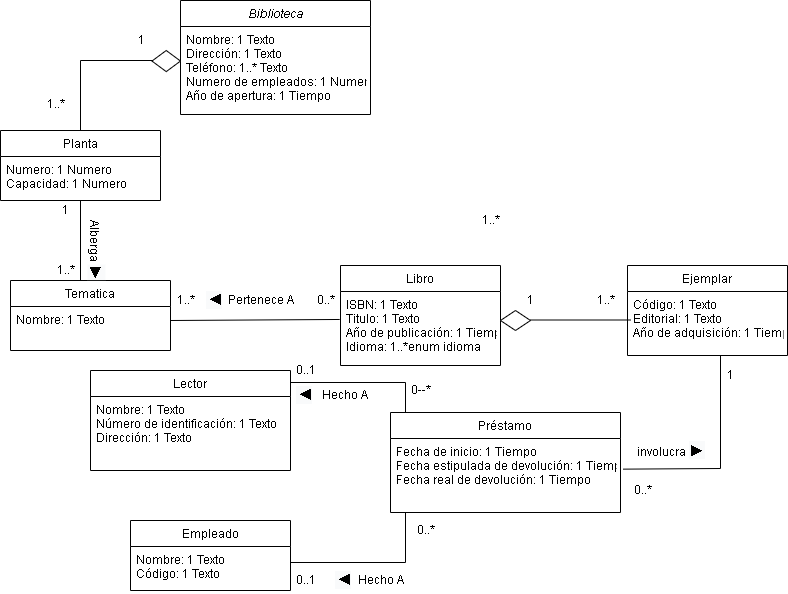

The diagram above was exported from draw.io. Its source (the exported page's mxGraphModel, read from the mxfile embedded in the PNG):
<mxGraphModel dx="1038" dy="579" grid="1" gridSize="10" guides="1" tooltips="1" connect="1" arrows="1" fold="1" page="1" pageScale="1" pageWidth="827" pageHeight="1169" math="0" shadow="0">
  <root>
    <mxCell id="WIyWlLk6GJQsqaUBKTNV-0" />
    <mxCell id="WIyWlLk6GJQsqaUBKTNV-1" parent="WIyWlLk6GJQsqaUBKTNV-0" />
    <mxCell id="zkfFHV4jXpPFQw0GAbJ--0" value="Biblioteca" style="swimlane;fontStyle=2;align=center;verticalAlign=top;childLayout=stackLayout;horizontal=1;startSize=26;horizontalStack=0;resizeParent=1;resizeLast=0;collapsible=1;marginBottom=0;rounded=0;shadow=0;strokeWidth=1;" parent="WIyWlLk6GJQsqaUBKTNV-1" vertex="1">
      <mxGeometry x="220" y="40" width="190" height="114" as="geometry">
        <mxRectangle x="230" y="140" width="160" height="26" as="alternateBounds" />
      </mxGeometry>
    </mxCell>
    <mxCell id="zkfFHV4jXpPFQw0GAbJ--2" value="Nombre: 1 Texto&#10;Dirección: 1 Texto&#10;Teléfono: 1..* Texto&#10;Numero de empleados: 1 Numero&#10;Año de apertura: 1 Tiempo" style="text;align=left;verticalAlign=top;spacingLeft=4;spacingRight=4;overflow=hidden;rotatable=0;points=[[0,0.5],[1,0.5]];portConstraint=eastwest;rounded=0;shadow=0;html=0;" parent="zkfFHV4jXpPFQw0GAbJ--0" vertex="1">
      <mxGeometry y="26" width="190" height="88" as="geometry" />
    </mxCell>
    <mxCell id="zkfFHV4jXpPFQw0GAbJ--13" value="Planta" style="swimlane;fontStyle=0;align=center;verticalAlign=top;childLayout=stackLayout;horizontal=1;startSize=26;horizontalStack=0;resizeParent=1;resizeLast=0;collapsible=1;marginBottom=0;rounded=0;shadow=0;strokeWidth=1;" parent="WIyWlLk6GJQsqaUBKTNV-1" vertex="1">
      <mxGeometry x="40" y="170" width="160" height="70" as="geometry">
        <mxRectangle x="340" y="380" width="170" height="26" as="alternateBounds" />
      </mxGeometry>
    </mxCell>
    <mxCell id="zkfFHV4jXpPFQw0GAbJ--14" value="Numero: 1 Numero&#10;Capacidad: 1 Numero" style="text;align=left;verticalAlign=top;spacingLeft=4;spacingRight=4;overflow=hidden;rotatable=0;points=[[0,0.5],[1,0.5]];portConstraint=eastwest;" parent="zkfFHV4jXpPFQw0GAbJ--13" vertex="1">
      <mxGeometry y="26" width="160" height="44" as="geometry" />
    </mxCell>
    <mxCell id="dyMRBLGemv7EjlKJSBSl-1" value="Tematica" style="swimlane;fontStyle=0;align=center;verticalAlign=top;childLayout=stackLayout;horizontal=1;startSize=26;horizontalStack=0;resizeParent=1;resizeLast=0;collapsible=1;marginBottom=0;rounded=0;shadow=0;strokeWidth=1;" parent="WIyWlLk6GJQsqaUBKTNV-1" vertex="1">
      <mxGeometry x="50" y="320" width="160" height="70" as="geometry">
        <mxRectangle x="340" y="380" width="170" height="26" as="alternateBounds" />
      </mxGeometry>
    </mxCell>
    <mxCell id="dyMRBLGemv7EjlKJSBSl-2" value="Nombre: 1 Texto" style="text;align=left;verticalAlign=top;spacingLeft=4;spacingRight=4;overflow=hidden;rotatable=0;points=[[0,0.5],[1,0.5]];portConstraint=eastwest;" parent="dyMRBLGemv7EjlKJSBSl-1" vertex="1">
      <mxGeometry y="26" width="160" height="44" as="geometry" />
    </mxCell>
    <mxCell id="dyMRBLGemv7EjlKJSBSl-3" value="Libro" style="swimlane;fontStyle=0;align=center;verticalAlign=top;childLayout=stackLayout;horizontal=1;startSize=26;horizontalStack=0;resizeParent=1;resizeLast=0;collapsible=1;marginBottom=0;rounded=0;shadow=0;strokeWidth=1;" parent="WIyWlLk6GJQsqaUBKTNV-1" vertex="1">
      <mxGeometry x="380" y="305" width="160" height="100" as="geometry">
        <mxRectangle x="340" y="380" width="170" height="26" as="alternateBounds" />
      </mxGeometry>
    </mxCell>
    <mxCell id="dyMRBLGemv7EjlKJSBSl-4" value="ISBN: 1 Texto&#10;Titulo: 1 Texto&#10;Año de publicación: 1 Tiempo&#10;Idioma: 1..*enum idioma   &#10;" style="text;align=left;verticalAlign=top;spacingLeft=4;spacingRight=4;overflow=hidden;rotatable=0;points=[[0,0.5],[1,0.5]];portConstraint=eastwest;" parent="dyMRBLGemv7EjlKJSBSl-3" vertex="1">
      <mxGeometry y="26" width="160" height="74" as="geometry" />
    </mxCell>
    <mxCell id="dyMRBLGemv7EjlKJSBSl-5" value="Ejemplar" style="swimlane;fontStyle=0;align=center;verticalAlign=top;childLayout=stackLayout;horizontal=1;startSize=26;horizontalStack=0;resizeParent=1;resizeLast=0;collapsible=1;marginBottom=0;rounded=0;shadow=0;strokeWidth=1;" parent="WIyWlLk6GJQsqaUBKTNV-1" vertex="1">
      <mxGeometry x="667" y="305" width="160" height="90" as="geometry">
        <mxRectangle x="340" y="380" width="170" height="26" as="alternateBounds" />
      </mxGeometry>
    </mxCell>
    <mxCell id="dyMRBLGemv7EjlKJSBSl-6" value="Código: 1 Texto&#10;Editorial: 1 Texto&#10;Año de adquisición: 1 Tiempo" style="text;align=left;verticalAlign=top;spacingLeft=4;spacingRight=4;overflow=hidden;rotatable=0;points=[[0,0.5],[1,0.5]];portConstraint=eastwest;" parent="dyMRBLGemv7EjlKJSBSl-5" vertex="1">
      <mxGeometry y="26" width="160" height="54" as="geometry" />
    </mxCell>
    <mxCell id="dyMRBLGemv7EjlKJSBSl-7" value="Préstamo" style="swimlane;fontStyle=0;align=center;verticalAlign=top;childLayout=stackLayout;horizontal=1;startSize=26;horizontalStack=0;resizeParent=1;resizeLast=0;collapsible=1;marginBottom=0;rounded=0;shadow=0;strokeWidth=1;" parent="WIyWlLk6GJQsqaUBKTNV-1" vertex="1">
      <mxGeometry x="430" y="452" width="230" height="100" as="geometry">
        <mxRectangle x="340" y="380" width="170" height="26" as="alternateBounds" />
      </mxGeometry>
    </mxCell>
    <mxCell id="dyMRBLGemv7EjlKJSBSl-8" value="Fecha de inicio: 1 Tiempo&#10;Fecha estipulada de devolución: 1 Tiempo&#10;Fecha real de devolución: 1 Tiempo" style="text;align=left;verticalAlign=top;spacingLeft=4;spacingRight=4;overflow=hidden;rotatable=0;points=[[0,0.5],[1,0.5]];portConstraint=eastwest;" parent="dyMRBLGemv7EjlKJSBSl-7" vertex="1">
      <mxGeometry y="26" width="230" height="74" as="geometry" />
    </mxCell>
    <mxCell id="dyMRBLGemv7EjlKJSBSl-9" value="Lector" style="swimlane;fontStyle=0;align=center;verticalAlign=top;childLayout=stackLayout;horizontal=1;startSize=26;horizontalStack=0;resizeParent=1;resizeLast=0;collapsible=1;marginBottom=0;rounded=0;shadow=0;strokeWidth=1;" parent="WIyWlLk6GJQsqaUBKTNV-1" vertex="1">
      <mxGeometry x="130" y="410" width="200" height="100" as="geometry">
        <mxRectangle x="340" y="380" width="170" height="26" as="alternateBounds" />
      </mxGeometry>
    </mxCell>
    <mxCell id="dyMRBLGemv7EjlKJSBSl-10" value="Nombre: 1 Texto&#10;Número de identificación: 1 Texto&#10;Dirección: 1 Texto" style="text;align=left;verticalAlign=top;spacingLeft=4;spacingRight=4;overflow=hidden;rotatable=0;points=[[0,0.5],[1,0.5]];portConstraint=eastwest;" parent="dyMRBLGemv7EjlKJSBSl-9" vertex="1">
      <mxGeometry y="26" width="200" height="74" as="geometry" />
    </mxCell>
    <mxCell id="dyMRBLGemv7EjlKJSBSl-11" value="Empleado" style="swimlane;fontStyle=0;align=center;verticalAlign=top;childLayout=stackLayout;horizontal=1;startSize=26;horizontalStack=0;resizeParent=1;resizeLast=0;collapsible=1;marginBottom=0;rounded=0;shadow=0;strokeWidth=1;" parent="WIyWlLk6GJQsqaUBKTNV-1" vertex="1">
      <mxGeometry x="170" y="560" width="160" height="70" as="geometry">
        <mxRectangle x="340" y="380" width="170" height="26" as="alternateBounds" />
      </mxGeometry>
    </mxCell>
    <mxCell id="dyMRBLGemv7EjlKJSBSl-12" value="Nombre: 1 Texto&#10;Código: 1 Texto" style="text;align=left;verticalAlign=top;spacingLeft=4;spacingRight=4;overflow=hidden;rotatable=0;points=[[0,0.5],[1,0.5]];portConstraint=eastwest;" parent="dyMRBLGemv7EjlKJSBSl-11" vertex="1">
      <mxGeometry y="26" width="160" height="44" as="geometry" />
    </mxCell>
    <mxCell id="dyMRBLGemv7EjlKJSBSl-13" value="" style="endArrow=none;html=1;rounded=0;" parent="WIyWlLk6GJQsqaUBKTNV-1" edge="1">
      <mxGeometry width="50" height="50" relative="1" as="geometry">
        <mxPoint x="120" y="170" as="sourcePoint" />
        <mxPoint x="200" y="100" as="targetPoint" />
        <Array as="points">
          <mxPoint x="120" y="100" />
        </Array>
      </mxGeometry>
    </mxCell>
    <mxCell id="dyMRBLGemv7EjlKJSBSl-14" value="" style="rhombus;whiteSpace=wrap;html=1;rotation=0;" parent="WIyWlLk6GJQsqaUBKTNV-1" vertex="1">
      <mxGeometry x="191.45999999999998" y="90" width="28.54" height="21.12" as="geometry" />
    </mxCell>
    <mxCell id="dyMRBLGemv7EjlKJSBSl-15" value="1" style="text;html=1;align=center;verticalAlign=middle;resizable=0;points=[];autosize=1;strokeColor=none;fillColor=none;" parent="WIyWlLk6GJQsqaUBKTNV-1" vertex="1">
      <mxGeometry x="171.46" y="70" width="20" height="20" as="geometry" />
    </mxCell>
    <mxCell id="dyMRBLGemv7EjlKJSBSl-16" value="1..*" style="text;html=1;align=center;verticalAlign=middle;resizable=0;points=[];autosize=1;strokeColor=none;fillColor=none;" parent="WIyWlLk6GJQsqaUBKTNV-1" vertex="1">
      <mxGeometry x="80" y="134" width="30" height="20" as="geometry" />
    </mxCell>
    <mxCell id="dyMRBLGemv7EjlKJSBSl-17" value="1" style="text;html=1;align=center;verticalAlign=middle;resizable=0;points=[];autosize=1;strokeColor=none;fillColor=none;" parent="WIyWlLk6GJQsqaUBKTNV-1" vertex="1">
      <mxGeometry x="95" y="240" width="20" height="20" as="geometry" />
    </mxCell>
    <mxCell id="dyMRBLGemv7EjlKJSBSl-20" value="1..*" style="text;html=1;align=center;verticalAlign=middle;resizable=0;points=[];autosize=1;strokeColor=none;fillColor=none;" parent="WIyWlLk6GJQsqaUBKTNV-1" vertex="1">
      <mxGeometry x="90" y="300" width="30" height="20" as="geometry" />
    </mxCell>
    <mxCell id="dyMRBLGemv7EjlKJSBSl-23" value="Alberga&amp;nbsp;&lt;span style=&quot;font-family: , , , &amp;#34;lucida grande&amp;#34; , &amp;#34;tahoma&amp;#34; , &amp;#34;verdana&amp;#34; , &amp;#34;arial&amp;#34; , sans-serif , &amp;#34;segoe ui emoji&amp;#34; , &amp;#34;segoe ui symbol&amp;#34; , &amp;#34;noto color emoji&amp;#34; , &amp;#34;notocoloremoji&amp;#34; , &amp;#34;emojisymbols&amp;#34; , &amp;#34;symbola&amp;#34; , &amp;#34;noto&amp;#34; , &amp;#34;android emoji&amp;#34; , &amp;#34;androidemoji&amp;#34; , &amp;#34;arial unicode ms&amp;#34; , &amp;#34;zapf dingbats&amp;#34; , &amp;#34;applecoloremoji&amp;#34; , &amp;#34;apple color emoji&amp;#34; ; font-size: 16px ; text-align: left ; background-color: rgba(224 , 230 , 235 , 0.2)&quot;&gt;►&lt;/span&gt;" style="text;html=1;align=center;verticalAlign=middle;resizable=0;points=[];autosize=1;strokeColor=none;fillColor=none;rotation=90;" parent="WIyWlLk6GJQsqaUBKTNV-1" vertex="1">
      <mxGeometry x="101.46" y="280" width="70" height="20" as="geometry" />
    </mxCell>
    <mxCell id="dyMRBLGemv7EjlKJSBSl-25" value="" style="endArrow=none;html=1;rounded=0;" parent="WIyWlLk6GJQsqaUBKTNV-1" edge="1">
      <mxGeometry width="50" height="50" relative="1" as="geometry">
        <mxPoint x="120" y="320" as="sourcePoint" />
        <mxPoint x="120" y="240" as="targetPoint" />
      </mxGeometry>
    </mxCell>
    <mxCell id="dyMRBLGemv7EjlKJSBSl-26" value="1..*" style="text;html=1;align=center;verticalAlign=middle;resizable=0;points=[];autosize=1;strokeColor=none;fillColor=none;" parent="WIyWlLk6GJQsqaUBKTNV-1" vertex="1">
      <mxGeometry x="210" y="330" width="30" height="20" as="geometry" />
    </mxCell>
    <mxCell id="dyMRBLGemv7EjlKJSBSl-27" value="&lt;span style=&quot;font-size: 16px ; text-align: left ; background-color: rgba(224 , 230 , 235 , 0.2)&quot;&gt;►&lt;/span&gt;" style="text;html=1;align=center;verticalAlign=middle;resizable=0;points=[];autosize=1;strokeColor=none;fillColor=none;rotation=-180;" parent="WIyWlLk6GJQsqaUBKTNV-1" vertex="1">
      <mxGeometry x="240" y="330" width="30" height="20" as="geometry" />
    </mxCell>
    <mxCell id="dyMRBLGemv7EjlKJSBSl-28" value="Pertenece A" style="text;html=1;align=center;verticalAlign=middle;resizable=0;points=[];autosize=1;strokeColor=none;fillColor=none;" parent="WIyWlLk6GJQsqaUBKTNV-1" vertex="1">
      <mxGeometry x="260" y="330" width="80" height="20" as="geometry" />
    </mxCell>
    <mxCell id="dyMRBLGemv7EjlKJSBSl-29" value="0..*" style="text;html=1;align=center;verticalAlign=middle;resizable=0;points=[];autosize=1;strokeColor=none;fillColor=none;" parent="WIyWlLk6GJQsqaUBKTNV-1" vertex="1">
      <mxGeometry x="350" y="330" width="30" height="20" as="geometry" />
    </mxCell>
    <mxCell id="dyMRBLGemv7EjlKJSBSl-30" value="" style="endArrow=none;html=1;rounded=0;entryX=-0.005;entryY=0.378;entryDx=0;entryDy=0;entryPerimeter=0;" parent="WIyWlLk6GJQsqaUBKTNV-1" target="dyMRBLGemv7EjlKJSBSl-4" edge="1">
      <mxGeometry width="50" height="50" relative="1" as="geometry">
        <mxPoint x="210" y="360" as="sourcePoint" />
        <mxPoint x="360" y="360" as="targetPoint" />
      </mxGeometry>
    </mxCell>
    <mxCell id="dyMRBLGemv7EjlKJSBSl-31" value="" style="rhombus;whiteSpace=wrap;html=1;" parent="WIyWlLk6GJQsqaUBKTNV-1" vertex="1">
      <mxGeometry x="540" y="350" width="30" height="20" as="geometry" />
    </mxCell>
    <mxCell id="dyMRBLGemv7EjlKJSBSl-32" value="1" style="text;html=1;align=center;verticalAlign=middle;resizable=0;points=[];autosize=1;strokeColor=none;fillColor=none;" parent="WIyWlLk6GJQsqaUBKTNV-1" vertex="1">
      <mxGeometry x="560" y="330" width="20" height="20" as="geometry" />
    </mxCell>
    <mxCell id="dyMRBLGemv7EjlKJSBSl-33" value="1..*" style="text;html=1;align=center;verticalAlign=middle;resizable=0;points=[];autosize=1;strokeColor=none;fillColor=none;" parent="WIyWlLk6GJQsqaUBKTNV-1" vertex="1">
      <mxGeometry x="515" y="250" width="30" height="20" as="geometry" />
    </mxCell>
    <mxCell id="dyMRBLGemv7EjlKJSBSl-35" value="" style="endArrow=none;html=1;rounded=0;" parent="WIyWlLk6GJQsqaUBKTNV-1" edge="1">
      <mxGeometry width="50" height="50" relative="1" as="geometry">
        <mxPoint x="570" y="359.5" as="sourcePoint" />
        <mxPoint x="670" y="359.5" as="targetPoint" />
      </mxGeometry>
    </mxCell>
    <mxCell id="dyMRBLGemv7EjlKJSBSl-36" value="1..*" style="text;html=1;align=center;verticalAlign=middle;resizable=0;points=[];autosize=1;strokeColor=none;fillColor=none;" parent="WIyWlLk6GJQsqaUBKTNV-1" vertex="1">
      <mxGeometry x="630" y="330" width="30" height="20" as="geometry" />
    </mxCell>
    <mxCell id="dyMRBLGemv7EjlKJSBSl-37" value="" style="endArrow=none;html=1;rounded=0;exitX=1.012;exitY=0.414;exitDx=0;exitDy=0;exitPerimeter=0;" parent="WIyWlLk6GJQsqaUBKTNV-1" source="dyMRBLGemv7EjlKJSBSl-8" edge="1">
      <mxGeometry width="50" height="50" relative="1" as="geometry">
        <mxPoint x="700" y="508" as="sourcePoint" />
        <mxPoint x="760" y="395" as="targetPoint" />
        <Array as="points">
          <mxPoint x="760" y="508" />
        </Array>
      </mxGeometry>
    </mxCell>
    <mxCell id="dyMRBLGemv7EjlKJSBSl-38" value="involucra&amp;nbsp;&lt;span style=&quot;font-size: 16px ; text-align: left ; background-color: rgba(224 , 230 , 235 , 0.2)&quot;&gt;►&lt;/span&gt;" style="text;html=1;align=center;verticalAlign=middle;resizable=0;points=[];autosize=1;strokeColor=none;fillColor=none;" parent="WIyWlLk6GJQsqaUBKTNV-1" vertex="1">
      <mxGeometry x="670" y="480" width="80" height="20" as="geometry" />
    </mxCell>
    <mxCell id="dyMRBLGemv7EjlKJSBSl-40" value="0..*" style="text;html=1;align=center;verticalAlign=middle;resizable=0;points=[];autosize=1;strokeColor=none;fillColor=none;" parent="WIyWlLk6GJQsqaUBKTNV-1" vertex="1">
      <mxGeometry x="667" y="520" width="30" height="20" as="geometry" />
    </mxCell>
    <mxCell id="dyMRBLGemv7EjlKJSBSl-41" value="1" style="text;html=1;align=center;verticalAlign=middle;resizable=0;points=[];autosize=1;strokeColor=none;fillColor=none;" parent="WIyWlLk6GJQsqaUBKTNV-1" vertex="1">
      <mxGeometry x="760" y="405" width="20" height="20" as="geometry" />
    </mxCell>
    <mxCell id="dyMRBLGemv7EjlKJSBSl-42" value="0..*" style="text;html=1;align=center;verticalAlign=middle;resizable=0;points=[];autosize=1;strokeColor=none;fillColor=none;" parent="WIyWlLk6GJQsqaUBKTNV-1" vertex="1">
      <mxGeometry x="450" y="560" width="30" height="20" as="geometry" />
    </mxCell>
    <mxCell id="dyMRBLGemv7EjlKJSBSl-43" value="0--*" style="text;html=1;align=center;verticalAlign=middle;resizable=0;points=[];autosize=1;strokeColor=none;fillColor=none;" parent="WIyWlLk6GJQsqaUBKTNV-1" vertex="1">
      <mxGeometry x="445" y="420" width="30" height="20" as="geometry" />
    </mxCell>
    <mxCell id="dyMRBLGemv7EjlKJSBSl-44" value="" style="endArrow=none;html=1;rounded=0;" parent="WIyWlLk6GJQsqaUBKTNV-1" edge="1">
      <mxGeometry width="50" height="50" relative="1" as="geometry">
        <mxPoint x="330" y="422" as="sourcePoint" />
        <mxPoint x="445" y="452" as="targetPoint" />
        <Array as="points">
          <mxPoint x="445" y="422" />
        </Array>
      </mxGeometry>
    </mxCell>
    <mxCell id="dyMRBLGemv7EjlKJSBSl-45" value="Hecho A" style="text;html=1;align=center;verticalAlign=middle;resizable=0;points=[];autosize=1;strokeColor=none;fillColor=none;" parent="WIyWlLk6GJQsqaUBKTNV-1" vertex="1">
      <mxGeometry x="354" y="425" width="60" height="20" as="geometry" />
    </mxCell>
    <mxCell id="dyMRBLGemv7EjlKJSBSl-46" value="0..1" style="text;html=1;align=center;verticalAlign=middle;resizable=0;points=[];autosize=1;strokeColor=none;fillColor=none;" parent="WIyWlLk6GJQsqaUBKTNV-1" vertex="1">
      <mxGeometry x="330" y="400" width="30" height="20" as="geometry" />
    </mxCell>
    <mxCell id="dyMRBLGemv7EjlKJSBSl-47" value="&lt;span style=&quot;font-size: 16px ; text-align: left ; background-color: rgba(224 , 230 , 235 , 0.2)&quot;&gt;►&lt;/span&gt;" style="text;html=1;align=center;verticalAlign=middle;resizable=0;points=[];autosize=1;strokeColor=none;fillColor=none;rotation=-180;" parent="WIyWlLk6GJQsqaUBKTNV-1" vertex="1">
      <mxGeometry x="330" y="425" width="30" height="20" as="geometry" />
    </mxCell>
    <mxCell id="dyMRBLGemv7EjlKJSBSl-49" value="" style="endArrow=none;html=1;rounded=0;" parent="WIyWlLk6GJQsqaUBKTNV-1" edge="1">
      <mxGeometry width="50" height="50" relative="1" as="geometry">
        <mxPoint x="330" y="602" as="sourcePoint" />
        <mxPoint x="445" y="552" as="targetPoint" />
        <Array as="points">
          <mxPoint x="445" y="602" />
        </Array>
      </mxGeometry>
    </mxCell>
    <mxCell id="dyMRBLGemv7EjlKJSBSl-51" value="0..1" style="text;html=1;align=center;verticalAlign=middle;resizable=0;points=[];autosize=1;strokeColor=none;fillColor=none;" parent="WIyWlLk6GJQsqaUBKTNV-1" vertex="1">
      <mxGeometry x="330" y="610" width="30" height="20" as="geometry" />
    </mxCell>
    <mxCell id="dyMRBLGemv7EjlKJSBSl-53" value="&lt;span style=&quot;font-size: 16px ; text-align: left ; background-color: rgba(224 , 230 , 235 , 0.2)&quot;&gt;►&lt;/span&gt;" style="text;html=1;align=center;verticalAlign=middle;resizable=0;points=[];autosize=1;strokeColor=none;fillColor=none;rotation=-180;" parent="WIyWlLk6GJQsqaUBKTNV-1" vertex="1">
      <mxGeometry x="369" y="610" width="30" height="20" as="geometry" />
    </mxCell>
    <mxCell id="dyMRBLGemv7EjlKJSBSl-54" value="Hecho A" style="text;html=1;align=center;verticalAlign=middle;resizable=0;points=[];autosize=1;strokeColor=none;fillColor=none;" parent="WIyWlLk6GJQsqaUBKTNV-1" vertex="1">
      <mxGeometry x="390" y="610" width="60" height="20" as="geometry" />
    </mxCell>
  </root>
</mxGraphModel>